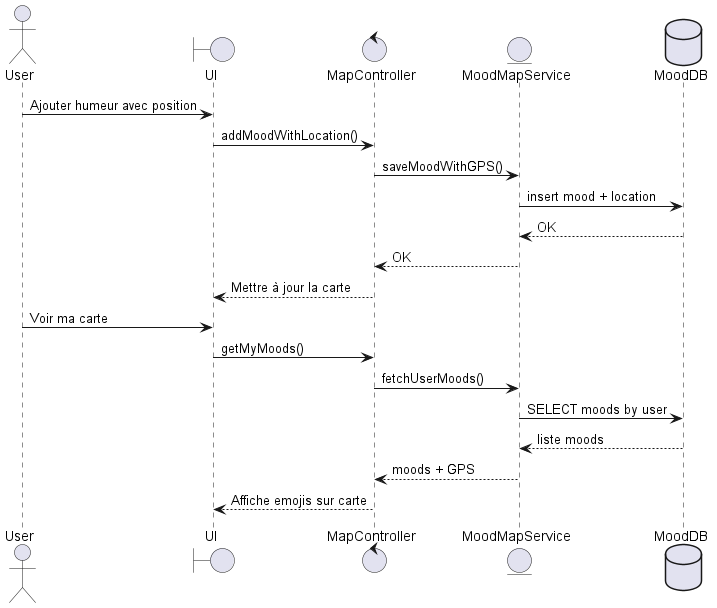

The diagram above was rendered by PlantUML. Its source (embedded in the PNG):
@startuml feature6
actor User
boundary UI
control MapController
entity MoodMapService
database MoodDB

User -> UI : Ajouter humeur avec position
UI -> MapController : addMoodWithLocation()
MapController -> MoodMapService : saveMoodWithGPS()
MoodMapService -> MoodDB : insert mood + location
MoodDB --> MoodMapService : OK
MoodMapService --> MapController : OK
MapController --> UI : Mettre à jour la carte

User -> UI : Voir ma carte
UI -> MapController : getMyMoods()
MapController -> MoodMapService : fetchUserMoods()
MoodMapService -> MoodDB : SELECT moods by user
MoodDB --> MoodMapService : liste moods
MoodMapService --> MapController : moods + GPS
MapController --> UI : Affiche emojis sur carte
@enduml